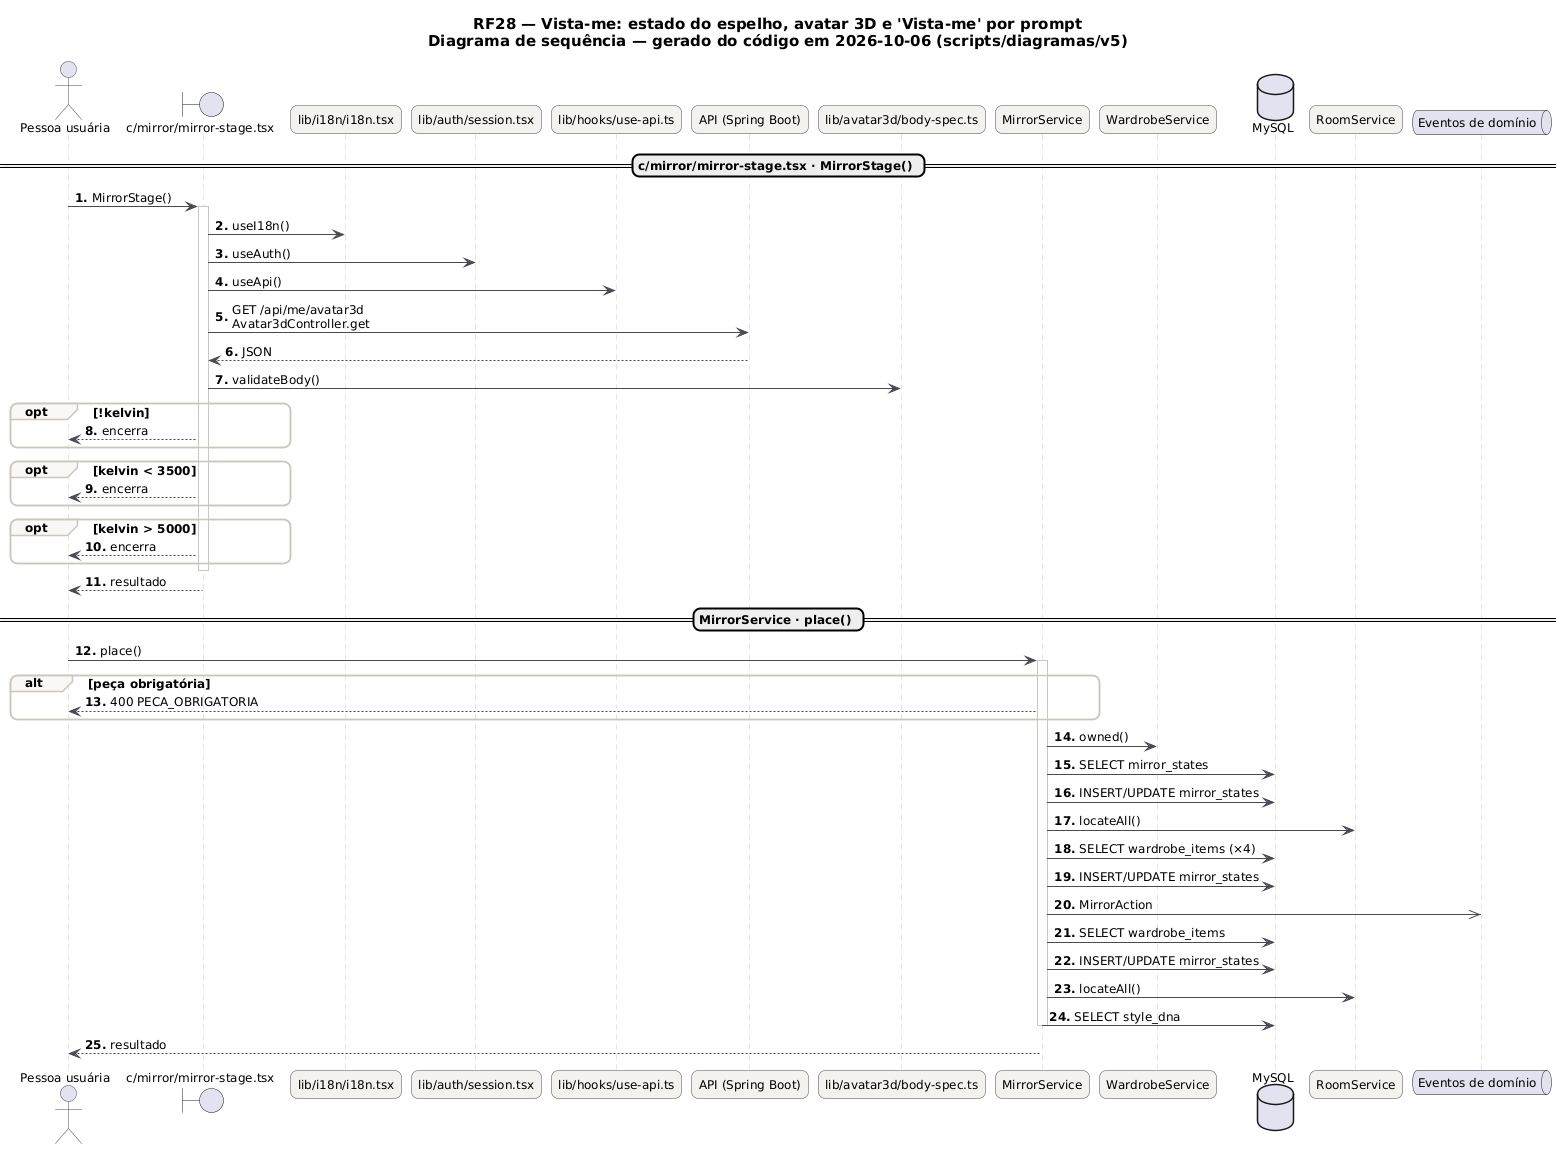

The diagram above was rendered by PlantUML. Its source (embedded in the PNG):
@startuml RF28_Espelho_Sequencia
skinparam backgroundColor #FFFFFF
skinparam shadowing false
skinparam defaultFontName "DejaVu Sans"
skinparam defaultFontSize 12
skinparam titleFontSize 15
skinparam roundcorner 14
skinparam ArrowColor #52606D
skinparam note {
  BackgroundColor #FFFDEB
  BorderColor #D8CE78
  FontColor #554F24
}
skinparam sequence {
  ArrowColor #4A4852
  LifeLineBorderColor #CBC6BE
  ParticipantBackgroundColor #F4F2EF
  ParticipantBorderColor #4A4852
  ActorBorderColor #4A4852
  GroupBorderColor #CBC6BE
  GroupBackgroundColor #FAF8F5
}
autonumber "<b>0."
title RF28 — Vista-me: estado do espelho, avatar 3D e 'Vista-me' por prompt\nDiagrama de sequência — gerado do código em 2026-10-06 (scripts/diagramas/v5)

actor "Pessoa usuária" as U
boundary "c/mirror/mirror-stage.tsx" as c_mirror_mirror_stage_tsx
participant "lib/i18n/i18n.tsx" as lib_i18n_i18n_tsx
participant "lib/auth/session.tsx" as lib_auth_session_tsx
participant "lib/hooks/use-api.ts" as lib_hooks_use_api_ts
participant "API (Spring Boot)" as API
participant "lib/avatar3d/body-spec.ts" as lib_avatar3d_body_spec_ts
participant "MirrorService" as MirrorService
participant "WardrobeService" as WardrobeService
database "MySQL" as DB_MySQL
participant "RoomService" as RoomService
queue "Eventos de domínio" as EV
== c/mirror/mirror-stage.tsx · MirrorStage() ==
U -> c_mirror_mirror_stage_tsx : MirrorStage()
activate c_mirror_mirror_stage_tsx
c_mirror_mirror_stage_tsx -> lib_i18n_i18n_tsx : useI18n()
c_mirror_mirror_stage_tsx -> lib_auth_session_tsx : useAuth()
c_mirror_mirror_stage_tsx -> lib_hooks_use_api_ts : useApi()
c_mirror_mirror_stage_tsx -> API : GET /api/me/avatar3d\nAvatar3dController.get
API --> c_mirror_mirror_stage_tsx : JSON
c_mirror_mirror_stage_tsx -> lib_avatar3d_body_spec_ts : validateBody()
opt !kelvin
c_mirror_mirror_stage_tsx --> U : encerra
end
opt kelvin < 3500
c_mirror_mirror_stage_tsx --> U : encerra
end
opt kelvin > 5000
c_mirror_mirror_stage_tsx --> U : encerra
end
deactivate c_mirror_mirror_stage_tsx
c_mirror_mirror_stage_tsx --> U : resultado
== MirrorService · place() ==
U -> MirrorService : place()
activate MirrorService
alt peça obrigatória
MirrorService --> U : 400 PECA_OBRIGATORIA
end
MirrorService -> WardrobeService : owned()
MirrorService -> DB_MySQL : SELECT mirror_states
MirrorService -> DB_MySQL : INSERT/UPDATE mirror_states
MirrorService -> RoomService : locateAll()
MirrorService -> DB_MySQL : SELECT wardrobe_items (×4)
MirrorService -> DB_MySQL : INSERT/UPDATE mirror_states
MirrorService ->> EV : MirrorAction
MirrorService -> DB_MySQL : SELECT wardrobe_items
MirrorService -> DB_MySQL : INSERT/UPDATE mirror_states
MirrorService -> RoomService : locateAll()
MirrorService -> DB_MySQL : SELECT style_dna
deactivate MirrorService
MirrorService --> U : resultado
@enduml